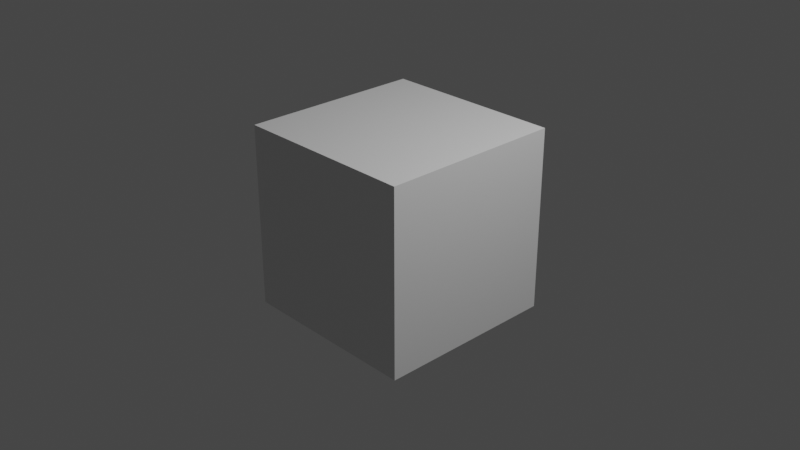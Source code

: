 # Source: greenscreenblend.blend  (saved by Blender 2.82.7; exported with 4.5.12 LTS)
import bpy
from mathutils import Matrix  # noqa: F401  (used for matrix-valued properties, if any)

bpy.ops.wm.read_factory_settings(use_empty=True)
scene = bpy.context.scene
scene.name = 'Scene'

# ---- collections
col_collection = bpy.data.collections.new('Collection'); scene.collection.children.link(col_collection)

# ---- materials (node trees are filled in below, after node groups)
mat_material = bpy.data.materials.new('Material')
mat_material.alpha_threshold = 0.0
mat_material.use_transparent_shadow = False
mat_material.line_color = (0.0, 0.0, 0.0, 1.0)

# ---- material node trees
mat_material.use_nodes = True; mat_material.node_tree.nodes.clear()
_N = mat_material.node_tree.nodes; _L = mat_material.node_tree.links
n0 = _N.new('ShaderNodeOutputMaterial'); n0.name = 'Material Output'; n0.location = (300, 300)
n1 = _N.new('ShaderNodeBsdfPrincipled'); n1.name = 'Principled BSDF'; n1.location = (10, 300)
n1.distribution = 'GGX'
n1.subsurface_method = 'BURLEY'
n1.inputs[2].default_value = 0.4
n1.inputs[3].default_value = 1.45
n1.inputs[27].default_value = (0.0, 0.0, 0.0, 1.0)
n1.inputs[28].default_value = 1.0
_L.new(n1.outputs[0], n0.inputs[0])
n0.is_active_output = True

# ---- world
world_world = bpy.data.worlds.new('World'); scene.world = world_world
world_world.use_nodes = True; world_world.node_tree.nodes.clear()
_N = world_world.node_tree.nodes; _L = world_world.node_tree.links
n0 = _N.new('ShaderNodeOutputWorld'); n0.name = 'World Output'; n0.location = (300, 300)
n1 = _N.new('ShaderNodeBackground'); n1.name = 'Background'; n1.location = (10, 300)
n1.inputs[0].default_value = (0.05088, 0.05088, 0.05088, 1.0)
_L.new(n1.outputs[0], n0.inputs[0])
n0.is_active_output = True
world_world.color = (0.05088, 0.05088, 0.05088)
world_world.use_sun_shadow = False
world_world.sun_shadow_jitter_overblur = 0.0

# ---- cameras
cam_camera = bpy.data.cameras.new('Camera')
cam_camera.clip_end = 100.0
cam_camera.ortho_scale = 7.314

# ---- lights
light_light = bpy.data.lights.new('Light', 'POINT')
light_light.transmission_factor = 0.0
light_light.energy = 1000.0
light_light.shadow_soft_size = 0.1
light_light.shadow_maximum_resolution = 0.006
light_light.use_absolute_resolution = True

# ---- meshes
me_cube = bpy.data.meshes.new('Cube')
me_cube.from_pydata([(1.0, 1.0, 1.0), (1.0, 1.0, -1.0), (1.0, -1.0, 1.0), (1.0, -1.0, -1.0), (-1.0, 1.0, 1.0), (-1.0, 1.0, -1.0), (-1.0, -1.0, 1.0), (-1.0, -1.0, -1.0)], [], [(0, 4, 6, 2), (3, 2, 6, 7), (7, 6, 4, 5), (5, 1, 3, 7), (1, 0, 2, 3), (5, 4, 0, 1)])
_uv = me_cube.uv_layers.new(name='UVMap')
_uv.uv.foreach_set('vector', [0.625, 0.5, 0.875, 0.5, 0.875, 0.75, 0.625, 0.75, 0.375, 0.75, 0.625, 0.75, 0.625, 1.0, 0.375, 1.0, 0.375, 0.0, 0.625, 0.0, 0.625, 0.25, 0.375, 0.25, 0.125, 0.5, 0.375, 0.5, 0.375, 0.75, 0.125, 0.75, 0.375, 0.5, 0.625, 0.5, 0.625, 0.75, 0.375, 0.75, 0.375, 0.25, 0.625, 0.25, 0.625, 0.5, 0.375, 0.5])
me_cube.materials.append(mat_material)
me_cube.use_remesh_preserve_volume = False
me_cube.use_remesh_preserve_attributes = False
me_cube.use_mirror_vertex_groups = False
me_cube.update()

# ---- objects
ob_cube = bpy.data.objects.new('Cube', me_cube)
ob_light = bpy.data.objects.new('Light', light_light)
ob_camera = bpy.data.objects.new('Camera', cam_camera)

# ---- transforms, parenting, visibility, modifiers, constraints
ob_cube.location = (0.0, 0.0, 0.0)
ob_cube.lock_rotations_4d = False
ob_cube.empty_display_type = 'ARROWS'
ob_cube.lineart.crease_threshold = 0.0
ob_light.location = (4.076, 1.005, 5.904)
ob_light.rotation_euler = (0.6503, 0.05522, 1.866)
ob_light.lock_rotations_4d = False
ob_light.empty_display_type = 'ARROWS'
ob_light.color = (0.0, 0.0, 0.0, 0.0)
ob_light.lineart.crease_threshold = 0.0
ob_camera.location = (7.359, -6.926, 4.958)
ob_camera.rotation_euler = (1.109, 0.0, 0.8149)
ob_camera.lock_rotations_4d = False
ob_camera.empty_display_type = 'ARROWS'
ob_camera.color = (0.0, 0.0, 0.0, 0.0)
ob_camera.display_type = 'WIRE'
ob_camera.lineart.crease_threshold = 0.0

# ---- collection membership
col_collection.objects.link(ob_cube)
col_collection.objects.link(ob_light)
col_collection.objects.link(ob_camera)

# ---- scene / render settings (as saved in the file)
scene.camera = ob_camera
scene.frame_start = 1; scene.frame_end = 508; scene.frame_set(1)
scene.render.engine = 'BLENDER_EEVEE_NEXT'
scene.render.image_settings.file_format = 'FFMPEG'
scene.render.image_settings.color_mode = 'RGB'
scene.render.fps = 3
scene.render.fps_base = 0.1001
scene.cycles.use_denoising = False
scene.cycles.samples = 128
scene.cycles.sampling_pattern = 'TABULATED_SOBOL'
scene.cycles.use_adaptive_sampling = False
scene.cycles.use_light_tree = False
scene.view_settings.view_transform = 'Filmic'
bpy.context.view_layer.update()
